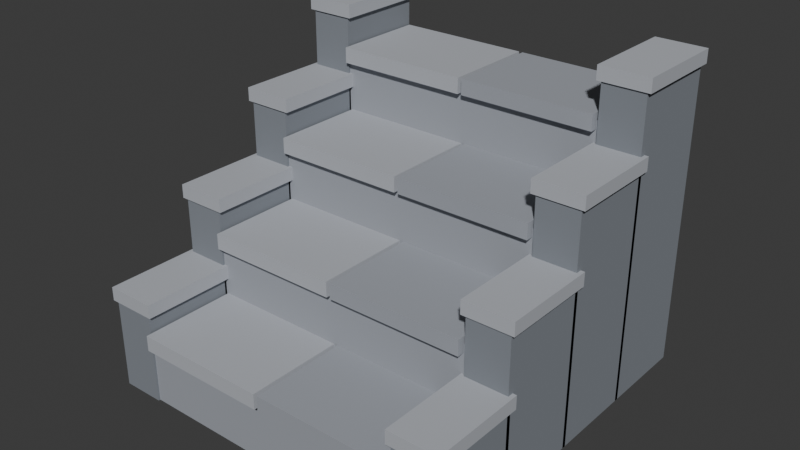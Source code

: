 # Source: prop_stairs.blend  (saved by Blender 5.2.45; exported with 4.5.12 LTS)
import bpy
from mathutils import Matrix  # noqa: F401  (used for matrix-valued properties, if any)

bpy.ops.wm.read_factory_settings(use_empty=True)
scene = bpy.context.scene
scene.name = 'Stairs'

# ---- collections
col_collection = bpy.data.collections.new('Collection'); scene.collection.children.link(col_collection)

# ---- materials (node trees are filled in below, after node groups)
mat_prop_stonedark = bpy.data.materials.new('Prop_StoneDark')
mat_prop_stonedark.diffuse_color = (0.22, 0.24, 0.27, 1.0)
mat_prop_stonelight = bpy.data.materials.new('Prop_StoneLight')
mat_prop_stonelight.diffuse_color = (0.45, 0.47, 0.51, 1.0)
mat_prop_stone = bpy.data.materials.new('Prop_Stone')
mat_prop_stone.diffuse_color = (0.34, 0.36, 0.4, 1.0)

# ---- material node trees
mat_prop_stonedark.use_nodes = True; mat_prop_stonedark.node_tree.nodes.clear()
_N = mat_prop_stonedark.node_tree.nodes; _L = mat_prop_stonedark.node_tree.links
n0 = _N.new('ShaderNodeBsdfPrincipled'); n0.name = 'Принципиальный BSDF'; n0.location = (-200, 100)
n0.inputs[0].default_value = (0.22, 0.24, 0.27, 1.0)
n0.inputs[2].default_value = 0.92
n0.inputs[10].default_value = 0.005
n1 = _N.new('ShaderNodeOutputMaterial'); n1.name = 'Вывод материала'; n1.location = (200, 100)
_L.new(n0.outputs[0], n1.inputs[0])
n1.is_active_output = True
mat_prop_stonelight.use_nodes = True; mat_prop_stonelight.node_tree.nodes.clear()
_N = mat_prop_stonelight.node_tree.nodes; _L = mat_prop_stonelight.node_tree.links
n0 = _N.new('ShaderNodeBsdfPrincipled'); n0.name = 'Принципиальный BSDF'; n0.location = (-200, 100)
n0.inputs[0].default_value = (0.45, 0.47, 0.51, 1.0)
n0.inputs[2].default_value = 0.85
n0.inputs[10].default_value = 0.005
n1 = _N.new('ShaderNodeOutputMaterial'); n1.name = 'Вывод материала'; n1.location = (200, 100)
_L.new(n0.outputs[0], n1.inputs[0])
n1.is_active_output = True
mat_prop_stone.use_nodes = True; mat_prop_stone.node_tree.nodes.clear()
_N = mat_prop_stone.node_tree.nodes; _L = mat_prop_stone.node_tree.links
n0 = _N.new('ShaderNodeBsdfPrincipled'); n0.name = 'Принципиальный BSDF'; n0.location = (-200, 100)
n0.inputs[0].default_value = (0.34, 0.36, 0.4, 1.0)
n0.inputs[2].default_value = 0.88
n0.inputs[10].default_value = 0.005
n1 = _N.new('ShaderNodeOutputMaterial'); n1.name = 'Вывод материала'; n1.location = (200, 100)
_L.new(n0.outputs[0], n1.inputs[0])
n1.is_active_output = True

# ---- world
world_world = bpy.data.worlds.new('World'); scene.world = world_world
world_world.use_nodes = True; world_world.node_tree.nodes.clear()
_N = world_world.node_tree.nodes; _L = world_world.node_tree.links
n0 = _N.new('ShaderNodeOutputWorld'); n0.name = 'World Output'; n0.location = (200, 100)
n1 = _N.new('ShaderNodeBackground'); n1.name = 'Background'; n1.location = (-200, 100)
n1.inputs[0].default_value = (0.05088, 0.05088, 0.05088, 1.0)
_L.new(n1.outputs[0], n0.inputs[0])
n0.is_active_output = True
world_world.color = (0.05088, 0.05088, 0.05088)
world_world.sun_shadow_jitter_overblur = 0.0

# ---- meshes
me_stairsmesh = bpy.data.meshes.new('StairsMesh')
me_stairsmesh.from_pydata([(-0.47, -0.47, 0.0), (-0.47, -0.47, 0.24), (-0.47, -0.23, 0.0), (-0.47, -0.23, 0.24), (-0.36, -0.47, 0.0), (-0.36, -0.47, 0.24), (-0.36, -0.23, 0.0), (-0.36, -0.23, 0.24), (-0.48, -0.475, 0.2325), (-0.48, -0.475, 0.2675), (-0.48, -0.225, 0.2325), (-0.48, -0.225, 0.2675), (-0.35, -0.475, 0.2325), (-0.35, -0.475, 0.2675), (-0.35, -0.225, 0.2325), (-0.35, -0.225, 0.2675), (-0.47, -0.24, 0.0), (-0.47, -0.24, 0.42), (-0.47, 0.0, 0.0), (-0.47, 0.0, 0.42), (-0.36, -0.24, 0.0), (-0.36, -0.24, 0.42), (-0.36, 0.0, 0.0), (-0.36, 0.0, 0.42), (-0.48, -0.245, 0.4125), (-0.48, -0.245, 0.4475), (-0.48, 0.005, 0.4125), (-0.48, 0.005, 0.4475), (-0.35, -0.245, 0.4125), (-0.35, -0.245, 0.4475), (-0.35, 0.005, 0.4125), (-0.35, 0.005, 0.4475), (-0.47, -0.01, 0.0), (-0.47, -0.01, 0.6), (-0.47, 0.23, 0.0), (-0.47, 0.23, 0.6), (-0.36, -0.01, 0.0), (-0.36, -0.01, 0.6), (-0.36, 0.23, 0.0), (-0.36, 0.23, 0.6), (-0.48, -0.015, 0.5925), (-0.48, -0.015, 0.6275), (-0.48, 0.235, 0.5925), (-0.48, 0.235, 0.6275), (-0.35, -0.015, 0.5925), (-0.35, -0.015, 0.6275), (-0.35, 0.235, 0.5925), (-0.35, 0.235, 0.6275), (-0.47, 0.22, 0.0), (-0.47, 0.22, 0.78), (-0.47, 0.46, 0.0), (-0.47, 0.46, 0.78), (-0.36, 0.22, 0.0), (-0.36, 0.22, 0.78), (-0.36, 0.46, 0.0), (-0.36, 0.46, 0.78), (-0.48, 0.215, 0.7725), (-0.48, 0.215, 0.8075), (-0.48, 0.465, 0.7725), (-0.48, 0.465, 0.8075), (-0.35, 0.215, 0.7725), (-0.35, 0.215, 0.8075), (-0.35, 0.465, 0.7725), (-0.35, 0.465, 0.8075), (0.36, -0.47, 0.0), (0.36, -0.47, 0.24), (0.36, -0.23, 0.0), (0.36, -0.23, 0.24), (0.47, -0.47, 0.0), (0.47, -0.47, 0.24), (0.47, -0.23, 0.0), (0.47, -0.23, 0.24), (0.35, -0.475, 0.2325), (0.35, -0.475, 0.2675), (0.35, -0.225, 0.2325), (0.35, -0.225, 0.2675), (0.48, -0.475, 0.2325), (0.48, -0.475, 0.2675), (0.48, -0.225, 0.2325), (0.48, -0.225, 0.2675), (0.36, -0.24, 0.0), (0.36, -0.24, 0.42), (0.36, 0.0, 0.0), (0.36, 0.0, 0.42), (0.47, -0.24, 0.0), (0.47, -0.24, 0.42), (0.47, 0.0, 0.0), (0.47, 0.0, 0.42), (0.35, -0.245, 0.4125), (0.35, -0.245, 0.4475), (0.35, 0.005, 0.4125), (0.35, 0.005, 0.4475), (0.48, -0.245, 0.4125), (0.48, -0.245, 0.4475), (0.48, 0.005, 0.4125), (0.48, 0.005, 0.4475), (0.36, -0.01, 0.0), (0.36, -0.01, 0.6), (0.36, 0.23, 0.0), (0.36, 0.23, 0.6), (0.47, -0.01, 0.0), (0.47, -0.01, 0.6), (0.47, 0.23, 0.0), (0.47, 0.23, 0.6), (0.35, -0.015, 0.5925), (0.35, -0.015, 0.6275), (0.35, 0.235, 0.5925), (0.35, 0.235, 0.6275), (0.48, -0.015, 0.5925), (0.48, -0.015, 0.6275), (0.48, 0.235, 0.5925), (0.48, 0.235, 0.6275), (0.36, 0.22, 0.0), (0.36, 0.22, 0.78), (0.36, 0.46, 0.0), (0.36, 0.46, 0.78), (0.47, 0.22, 0.0), (0.47, 0.22, 0.78), (0.47, 0.46, 0.0), (0.47, 0.46, 0.78), (0.35, 0.215, 0.7725), (0.35, 0.215, 0.8075), (0.35, 0.465, 0.7725), (0.35, 0.465, 0.8075), (0.48, 0.215, 0.7725), (0.48, 0.215, 0.8075), (0.48, 0.465, 0.7725), (0.48, 0.465, 0.8075), (-0.36, -0.465, 0.0), (-0.36, -0.465, 0.17), (-0.36, -0.235, 0.0), (-0.36, -0.235, 0.17), (0.36, -0.465, 0.0), (0.36, -0.465, 0.17), (0.36, -0.235, 0.0), (0.36, -0.235, 0.17), (-0.355, -0.485, 0.15), (-0.355, -0.485, 0.19), (-0.355, -0.235, 0.15), (-0.355, -0.235, 0.19), (-0.005, -0.485, 0.15), (-0.005, -0.485, 0.19), (-0.005, -0.235, 0.15), (-0.005, -0.235, 0.19), (0.005, -0.485, 0.15), (0.005, -0.485, 0.19), (0.005, -0.235, 0.15), (0.005, -0.235, 0.19), (0.355, -0.485, 0.15), (0.355, -0.485, 0.19), (0.355, -0.235, 0.15), (0.355, -0.235, 0.19), (-0.36, -0.235, 0.0), (-0.36, -0.235, 0.34), (-0.36, -0.005, 0.0), (-0.36, -0.005, 0.34), (0.36, -0.235, 0.0), (0.36, -0.235, 0.34), (0.36, -0.005, 0.0), (0.36, -0.005, 0.34), (-0.355, -0.255, 0.32), (-0.355, -0.255, 0.36), (-0.355, -0.005, 0.32), (-0.355, -0.005, 0.36), (-0.005, -0.255, 0.32), (-0.005, -0.255, 0.36), (-0.005, -0.005, 0.32), (-0.005, -0.005, 0.36), (0.005, -0.255, 0.32), (0.005, -0.255, 0.36), (0.005, -0.005, 0.32), (0.005, -0.005, 0.36), (0.355, -0.255, 0.32), (0.355, -0.255, 0.36), (0.355, -0.005, 0.32), (0.355, -0.005, 0.36), (-0.36, -0.005, 0.0), (-0.36, -0.005, 0.51), (-0.36, 0.225, 0.0), (-0.36, 0.225, 0.51), (0.36, -0.005, 0.0), (0.36, -0.005, 0.51), (0.36, 0.225, 0.0), (0.36, 0.225, 0.51), (-0.355, -0.025, 0.49), (-0.355, -0.025, 0.53), (-0.355, 0.225, 0.49), (-0.355, 0.225, 0.53), (-0.005, -0.025, 0.49), (-0.005, -0.025, 0.53), (-0.005, 0.225, 0.49), (-0.005, 0.225, 0.53), (0.005, -0.025, 0.49), (0.005, -0.025, 0.53), (0.005, 0.225, 0.49), (0.005, 0.225, 0.53), (0.355, -0.025, 0.49), (0.355, -0.025, 0.53), (0.355, 0.225, 0.49), (0.355, 0.225, 0.53), (-0.36, 0.225, 0.0), (-0.36, 0.225, 0.68), (-0.36, 0.455, 0.0), (-0.36, 0.455, 0.68), (0.36, 0.225, 0.0), (0.36, 0.225, 0.68), (0.36, 0.455, 0.0), (0.36, 0.455, 0.68), (-0.355, 0.205, 0.66), (-0.355, 0.205, 0.7), (-0.355, 0.455, 0.66), (-0.355, 0.455, 0.7), (-0.005, 0.205, 0.66), (-0.005, 0.205, 0.7), (-0.005, 0.455, 0.66), (-0.005, 0.455, 0.7), (0.005, 0.205, 0.66), (0.005, 0.205, 0.7), (0.005, 0.455, 0.66), (0.005, 0.455, 0.7), (0.355, 0.205, 0.66), (0.355, 0.205, 0.7), (0.355, 0.455, 0.66), (0.355, 0.455, 0.7)], [], [(0, 1, 3, 2), (2, 3, 7, 6), (6, 7, 5, 4), (4, 5, 1, 0), (2, 6, 4, 0), (7, 3, 1, 5), (8, 9, 11, 10), (10, 11, 15, 14), (14, 15, 13, 12), (12, 13, 9, 8), (10, 14, 12, 8), (15, 11, 9, 13), (16, 17, 19, 18), (18, 19, 23, 22), (22, 23, 21, 20), (20, 21, 17, 16), (18, 22, 20, 16), (23, 19, 17, 21), (24, 25, 27, 26), (26, 27, 31, 30), (30, 31, 29, 28), (28, 29, 25, 24), (26, 30, 28, 24), (31, 27, 25, 29), (32, 33, 35, 34), (34, 35, 39, 38), (38, 39, 37, 36), (36, 37, 33, 32), (34, 38, 36, 32), (39, 35, 33, 37), (40, 41, 43, 42), (42, 43, 47, 46), (46, 47, 45, 44), (44, 45, 41, 40), (42, 46, 44, 40), (47, 43, 41, 45), (48, 49, 51, 50), (50, 51, 55, 54), (54, 55, 53, 52), (52, 53, 49, 48), (50, 54, 52, 48), (55, 51, 49, 53), (56, 57, 59, 58), (58, 59, 63, 62), (62, 63, 61, 60), (60, 61, 57, 56), (58, 62, 60, 56), (63, 59, 57, 61), (64, 65, 67, 66), (66, 67, 71, 70), (70, 71, 69, 68), (68, 69, 65, 64), (66, 70, 68, 64), (71, 67, 65, 69), (72, 73, 75, 74), (74, 75, 79, 78), (78, 79, 77, 76), (76, 77, 73, 72), (74, 78, 76, 72), (79, 75, 73, 77), (80, 81, 83, 82), (82, 83, 87, 86), (86, 87, 85, 84), (84, 85, 81, 80), (82, 86, 84, 80), (87, 83, 81, 85), (88, 89, 91, 90), (90, 91, 95, 94), (94, 95, 93, 92), (92, 93, 89, 88), (90, 94, 92, 88), (95, 91, 89, 93), (96, 97, 99, 98), (98, 99, 103, 102), (102, 103, 101, 100), (100, 101, 97, 96), (98, 102, 100, 96), (103, 99, 97, 101), (104, 105, 107, 106), (106, 107, 111, 110), (110, 111, 109, 108), (108, 109, 105, 104), (106, 110, 108, 104), (111, 107, 105, 109), (112, 113, 115, 114), (114, 115, 119, 118), (118, 119, 117, 116), (116, 117, 113, 112), (114, 118, 116, 112), (119, 115, 113, 117), (120, 121, 123, 122), (122, 123, 127, 126), (126, 127, 125, 124), (124, 125, 121, 120), (122, 126, 124, 120), (127, 123, 121, 125), (128, 129, 131, 130), (130, 131, 135, 134), (134, 135, 133, 132), (132, 133, 129, 128), (130, 134, 132, 128), (135, 131, 129, 133), (136, 137, 139, 138), (138, 139, 143, 142), (142, 143, 141, 140), (140, 141, 137, 136), (138, 142, 140, 136), (143, 139, 137, 141), (144, 145, 147, 146), (146, 147, 151, 150), (150, 151, 149, 148), (148, 149, 145, 144), (146, 150, 148, 144), (151, 147, 145, 149), (152, 153, 155, 154), (154, 155, 159, 158), (158, 159, 157, 156), (156, 157, 153, 152), (154, 158, 156, 152), (159, 155, 153, 157), (160, 161, 163, 162), (162, 163, 167, 166), (166, 167, 165, 164), (164, 165, 161, 160), (162, 166, 164, 160), (167, 163, 161, 165), (168, 169, 171, 170), (170, 171, 175, 174), (174, 175, 173, 172), (172, 173, 169, 168), (170, 174, 172, 168), (175, 171, 169, 173), (176, 177, 179, 178), (178, 179, 183, 182), (182, 183, 181, 180), (180, 181, 177, 176), (178, 182, 180, 176), (183, 179, 177, 181), (184, 185, 187, 186), (186, 187, 191, 190), (190, 191, 189, 188), (188, 189, 185, 184), (186, 190, 188, 184), (191, 187, 185, 189), (192, 193, 195, 194), (194, 195, 199, 198), (198, 199, 197, 196), (196, 197, 193, 192), (194, 198, 196, 192), (199, 195, 193, 197), (200, 201, 203, 202), (202, 203, 207, 206), (206, 207, 205, 204), (204, 205, 201, 200), (202, 206, 204, 200), (207, 203, 201, 205), (208, 209, 211, 210), (210, 211, 215, 214), (214, 215, 213, 212), (212, 213, 209, 208), (210, 214, 212, 208), (215, 211, 209, 213), (216, 217, 219, 218), (218, 219, 223, 222), (222, 223, 221, 220), (220, 221, 217, 216), (218, 222, 220, 216), (223, 219, 217, 221)])
me_stairsmesh.polygons.foreach_set('material_index', [0, 0, 0, 0, 0, 0, 1, 1, 1, 1, 1, 1, 0, 0, 0, 0, 0, 0, 1, 1, 1, 1, 1, 1, 0, 0, 0, 0, 0, 0, 1, 1, 1, 1, 1, 1, 0, 0, 0, 0, 0, 0, 1, 1, 1, 1, 1, 1, 0, 0, 0, 0, 0, 0, 1, 1, 1, 1, 1, 1, 0, 0, 0, 0, 0, 0, 1, 1, 1, 1, 1, 1, 0, 0, 0, 0, 0, 0, 1, 1, 1, 1, 1, 1, 0, 0, 0, 0, 0, 0, 1, 1, 1, 1, 1, 1, 2, 2, 2, 2, 2, 2, 1, 1, 1, 1, 1, 1, 2, 2, 2, 2, 2, 2, 2, 2, 2, 2, 2, 2, 1, 1, 1, 1, 1, 1, 2, 2, 2, 2, 2, 2, 2, 2, 2, 2, 2, 2, 1, 1, 1, 1, 1, 1, 2, 2, 2, 2, 2, 2, 2, 2, 2, 2, 2, 2, 1, 1, 1, 1, 1, 1, 2, 2, 2, 2, 2, 2])
me_stairsmesh.materials.append(mat_prop_stonedark)
me_stairsmesh.materials.append(mat_prop_stonelight)
me_stairsmesh.materials.append(mat_prop_stone)
me_stairsmesh.update()

# ---- objects
ob_stairs = bpy.data.objects.new('Stairs', me_stairsmesh)

# ---- transforms, parenting, visibility, modifiers, constraints
ob_stairs.location = (0.0, 0.0, 0.0)

# ---- collection membership
scene.collection.objects.link(ob_stairs)

# ---- scene / render settings (as saved in the file)
scene.frame_start = 1; scene.frame_end = 250; scene.frame_set(1)
scene.render.engine = 'BLENDER_EEVEE_NEXT'
scene.render.bake_bias = 0.0
scene.render.bake_samples = 0
scene.render.compositor_device = 'GPU'
scene.eevee.use_volume_custom_range = False
scene.eevee.fast_gi_thickness_near = 0.1
scene.eevee.fast_gi_thickness_far = 0.0
scene.eevee.ray_tracing_options.screen_trace_thickness = 0.1
bpy.context.view_layer.update()

# ---- added for rendering (the .blend has no active camera and no usable light): camera, sun
cam_auto = bpy.data.cameras.new('AutoCamera')
cam_auto.lens = 50.0
cam_auto.sensor_width = 36.0
cam_auto.clip_end = 1000.0
ob_auto_camera = bpy.data.objects.new('AutoCamera', cam_auto)
scene.collection.objects.link(ob_auto_camera)
ob_auto_camera.location = (1.45592, -1.7571, 1.56848)
ob_auto_camera.rotation_euler = (1.09748, -7.21219e-08, 0.694738)
scene.camera = ob_auto_camera
light_auto_sun = bpy.data.lights.new('AutoSun', 'SUN')
light_auto_sun.energy = 3.0
light_auto_sun.angle = 0.0523599
ob_auto_sun = bpy.data.objects.new('AutoSun', light_auto_sun)
scene.collection.objects.link(ob_auto_sun)
ob_auto_sun.rotation_euler = (0.872665, 0.174533, 0.523599)
bpy.context.view_layer.update()
